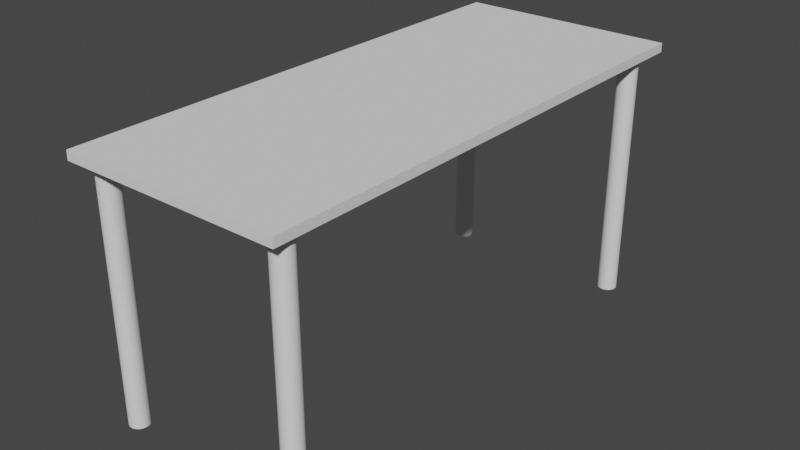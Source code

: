 # Source: TableBrown.blend  (saved by Blender 2.82.7; exported with 4.5.12 LTS)
import bpy
from mathutils import Matrix  # noqa: F401  (used for matrix-valued properties, if any)

bpy.ops.wm.read_factory_settings(use_empty=True)
scene = bpy.context.scene
scene.name = 'Scene'

# ---- collections
col_collection = bpy.data.collections.new('Collection'); scene.collection.children.link(col_collection)

# ---- world
world_world = bpy.data.worlds.new('World'); scene.world = world_world
world_world.use_nodes = True; world_world.node_tree.nodes.clear()
_N = world_world.node_tree.nodes; _L = world_world.node_tree.links
n0 = _N.new('ShaderNodeOutputWorld'); n0.name = 'World Output'; n0.location = (300, 300)
n1 = _N.new('ShaderNodeBackground'); n1.name = 'Background'; n1.location = (10, 300)
n1.inputs[0].default_value = (0.05088, 0.05088, 0.05088, 1.0)
_L.new(n1.outputs[0], n0.inputs[0])
n0.is_active_output = True
world_world.color = (0.05088, 0.05088, 0.05088)
world_world.use_sun_shadow = False
world_world.sun_shadow_jitter_overblur = 0.0

# ---- meshes
me_cube_001 = bpy.data.meshes.new('Cube.001')
me_cube_001.from_pydata([(-1.0, -1.0, -1.0), (-1.0, -1.0, 1.0), (-1.0, 1.0, -1.0), (-1.0, 1.0, 1.0), (1.0, -1.0, -1.0), (1.0, -1.0, 1.0), (1.0, 1.0, -1.0), (1.0, 1.0, 1.0), (-0.9088, -0.8463, 56.54), (-0.9088, -0.8463, 0.5154), (-0.9081, -0.829, 56.54), (-0.9081, -0.829, 0.5154), (-0.9059, -0.8124, 56.54), (-0.9059, -0.8124, 0.5154), (-0.9025, -0.7971, 56.54), (-0.9025, -0.7971, 0.5154), (-0.8978, -0.7836, 56.54), (-0.8978, -0.7836, 0.5154), (-0.8921, -0.7726, 56.54), (-0.8921, -0.7726, 0.5154), (-0.8856, -0.7644, 56.54), (-0.8856, -0.7644, 0.5154), (-0.8785, -0.7594, 56.54), (-0.8785, -0.7594, 0.5154), (-0.8712, -0.7577, 56.54), (-0.8712, -0.7577, 0.5154), (-0.8639, -0.7594, 56.54), (-0.8639, -0.7594, 0.5154), (-0.8568, -0.7644, 56.54), (-0.8568, -0.7644, 0.5154), (-0.8503, -0.7726, 56.54), (-0.8503, -0.7726, 0.5154), (-0.8446, -0.7836, 56.54), (-0.8446, -0.7836, 0.5154), (-0.8399, -0.7971, 56.54), (-0.8399, -0.7971, 0.5154), (-0.8365, -0.8124, 56.54), (-0.8365, -0.8124, 0.5154), (-0.8343, -0.829, 56.54), (-0.8343, -0.829, 0.5154), (-0.8336, -0.8463, 56.54), (-0.8336, -0.8463, 0.5154), (-0.8343, -0.8636, 56.54), (-0.8343, -0.8636, 0.5154), (-0.8365, -0.8802, 56.54), (-0.8365, -0.8802, 0.5154), (-0.8399, -0.8955, 56.54), (-0.8399, -0.8955, 0.5154), (-0.8446, -0.909, 56.54), (-0.8446, -0.909, 0.5154), (-0.8503, -0.92, 56.54), (-0.8503, -0.92, 0.5154), (-0.8568, -0.9282, 56.54), (-0.8568, -0.9282, 0.5154), (-0.8639, -0.9332, 56.54), (-0.8639, -0.9332, 0.5154), (-0.8712, -0.9349, 56.54), (-0.8712, -0.9349, 0.5154), (-0.8785, -0.9332, 56.54), (-0.8785, -0.9332, 0.5154), (-0.8856, -0.9282, 56.54), (-0.8856, -0.9282, 0.5154), (-0.8921, -0.92, 56.54), (-0.8921, -0.92, 0.5154), (-0.8978, -0.909, 56.54), (-0.8978, -0.909, 0.5154), (-0.9025, -0.8955, 56.54), (-0.9025, -0.8955, 0.5154), (-0.9059, -0.8802, 56.54), (-0.9059, -0.8802, 0.5154), (-0.9081, -0.8636, 56.54), (-0.9081, -0.8636, 0.5154), (-0.9088, 0.854, 56.54), (-0.9088, 0.854, 0.5154), (-0.9081, 0.8713, 56.54), (-0.9081, 0.8713, 0.5154), (-0.9059, 0.8879, 56.54), (-0.9059, 0.8879, 0.5154), (-0.9025, 0.9033, 56.54), (-0.9025, 0.9033, 0.5154), (-0.8978, 0.9167, 56.54), (-0.8978, 0.9167, 0.5154), (-0.8921, 0.9277, 56.54), (-0.8921, 0.9277, 0.5154), (-0.8856, 0.9359, 56.54), (-0.8856, 0.9359, 0.5154), (-0.8785, 0.941, 56.54), (-0.8785, 0.941, 0.5154), (-0.8712, 0.9427, 56.54), (-0.8712, 0.9427, 0.5154), (-0.8639, 0.941, 56.54), (-0.8639, 0.941, 0.5154), (-0.8568, 0.9359, 56.54), (-0.8568, 0.9359, 0.5154), (-0.8503, 0.9277, 56.54), (-0.8503, 0.9277, 0.5154), (-0.8446, 0.9167, 56.54), (-0.8446, 0.9167, 0.5154), (-0.8399, 0.9033, 56.54), (-0.8399, 0.9033, 0.5154), (-0.8365, 0.8879, 56.54), (-0.8365, 0.8879, 0.5154), (-0.8343, 0.8713, 56.54), (-0.8343, 0.8713, 0.5154), (-0.8336, 0.854, 56.54), (-0.8336, 0.854, 0.5154), (-0.8343, 0.8367, 56.54), (-0.8343, 0.8367, 0.5154), (-0.8365, 0.8201, 56.54), (-0.8365, 0.8201, 0.5154), (-0.8399, 0.8048, 56.54), (-0.8399, 0.8048, 0.5154), (-0.8446, 0.7914, 56.54), (-0.8446, 0.7914, 0.5154), (-0.8503, 0.7803, 56.54), (-0.8503, 0.7803, 0.5154), (-0.8568, 0.7721, 56.54), (-0.8568, 0.7721, 0.5154), (-0.8639, 0.7671, 56.54), (-0.8639, 0.7671, 0.5154), (-0.8712, 0.7654, 56.54), (-0.8712, 0.7654, 0.5154), (-0.8785, 0.7671, 56.54), (-0.8785, 0.7671, 0.5154), (-0.8856, 0.7721, 56.54), (-0.8856, 0.7721, 0.5154), (-0.8921, 0.7803, 56.54), (-0.8921, 0.7803, 0.5154), (-0.8978, 0.7914, 56.54), (-0.8978, 0.7914, 0.5154), (-0.9025, 0.8048, 56.54), (-0.9025, 0.8048, 0.5154), (-0.9059, 0.8201, 56.54), (-0.9059, 0.8201, 0.5154), (-0.9081, 0.8367, 56.54), (-0.9081, 0.8367, 0.5154), (0.8737, 0.854, 56.54), (0.8737, 0.854, 0.5154), (0.8744, 0.8713, 56.54), (0.8744, 0.8713, 0.5154), (0.8766, 0.8879, 56.54), (0.8766, 0.8879, 0.5154), (0.88, 0.9033, 56.54), (0.88, 0.9033, 0.5154), (0.8847, 0.9167, 56.54), (0.8847, 0.9167, 0.5154), (0.8904, 0.9277, 56.54), (0.8904, 0.9277, 0.5154), (0.8969, 0.9359, 56.54), (0.8969, 0.9359, 0.5154), (0.904, 0.941, 56.54), (0.904, 0.941, 0.5154), (0.9113, 0.9427, 56.54), (0.9113, 0.9427, 0.5154), (0.9186, 0.941, 56.54), (0.9186, 0.941, 0.5154), (0.9257, 0.9359, 56.54), (0.9257, 0.9359, 0.5154), (0.9322, 0.9277, 56.54), (0.9322, 0.9277, 0.5154), (0.9379, 0.9167, 56.54), (0.9379, 0.9167, 0.5154), (0.9425, 0.9033, 56.54), (0.9425, 0.9033, 0.5154), (0.946, 0.8879, 56.54), (0.946, 0.8879, 0.5154), (0.9482, 0.8713, 56.54), (0.9482, 0.8713, 0.5154), (0.9489, 0.854, 56.54), (0.9489, 0.854, 0.5154), (0.9482, 0.8367, 56.54), (0.9482, 0.8367, 0.5154), (0.946, 0.8201, 56.54), (0.946, 0.8201, 0.5154), (0.9425, 0.8048, 56.54), (0.9425, 0.8048, 0.5154), (0.9379, 0.7914, 56.54), (0.9379, 0.7914, 0.5154), (0.9322, 0.7803, 56.54), (0.9322, 0.7803, 0.5154), (0.9257, 0.7721, 56.54), (0.9257, 0.7721, 0.5154), (0.9186, 0.7671, 56.54), (0.9186, 0.7671, 0.5154), (0.9113, 0.7654, 56.54), (0.9113, 0.7654, 0.5154), (0.904, 0.7671, 56.54), (0.904, 0.7671, 0.5154), (0.8969, 0.7721, 56.54), (0.8969, 0.7721, 0.5154), (0.8904, 0.7803, 56.54), (0.8904, 0.7803, 0.5154), (0.8847, 0.7914, 56.54), (0.8847, 0.7914, 0.5154), (0.88, 0.8048, 56.54), (0.88, 0.8048, 0.5154), (0.8766, 0.8201, 56.54), (0.8766, 0.8201, 0.5154), (0.8744, 0.8367, 56.54), (0.8744, 0.8367, 0.5154), (0.8737, -0.8627, 56.54), (0.8737, -0.8627, 0.5154), (0.8744, -0.8454, 56.54), (0.8744, -0.8454, 0.5154), (0.8766, -0.8288, 56.54), (0.8766, -0.8288, 0.5154), (0.88, -0.8135, 56.54), (0.88, -0.8135, 0.5154), (0.8847, -0.8, 56.54), (0.8847, -0.8, 0.5154), (0.8904, -0.789, 56.54), (0.8904, -0.789, 0.5154), (0.8969, -0.7808, 56.54), (0.8969, -0.7808, 0.5154), (0.904, -0.7758, 56.54), (0.904, -0.7758, 0.5154), (0.9113, -0.7741, 56.54), (0.9113, -0.7741, 0.5154), (0.9186, -0.7758, 56.54), (0.9186, -0.7758, 0.5154), (0.9257, -0.7808, 56.54), (0.9257, -0.7808, 0.5154), (0.9322, -0.789, 56.54), (0.9322, -0.789, 0.5154), (0.9379, -0.8, 56.54), (0.9379, -0.8, 0.5154), (0.9425, -0.8135, 56.54), (0.9425, -0.8135, 0.5154), (0.946, -0.8288, 56.54), (0.946, -0.8288, 0.5154), (0.9482, -0.8454, 56.54), (0.9482, -0.8454, 0.5154), (0.9489, -0.8627, 56.54), (0.9489, -0.8627, 0.5154), (0.9482, -0.88, 56.54), (0.9482, -0.88, 0.5154), (0.946, -0.8966, 56.54), (0.946, -0.8966, 0.5154), (0.9425, -0.912, 56.54), (0.9425, -0.912, 0.5154), (0.9379, -0.9254, 56.54), (0.9379, -0.9254, 0.5154), (0.9322, -0.9364, 56.54), (0.9322, -0.9364, 0.5154), (0.9257, -0.9446, 56.54), (0.9257, -0.9446, 0.5154), (0.9186, -0.9496, 56.54), (0.9186, -0.9496, 0.5154), (0.9113, -0.9513, 56.54), (0.9113, -0.9513, 0.5154), (0.904, -0.9496, 56.54), (0.904, -0.9496, 0.5154), (0.8969, -0.9446, 56.54), (0.8969, -0.9446, 0.5154), (0.8904, -0.9364, 56.54), (0.8904, -0.9364, 0.5154), (0.8847, -0.9254, 56.54), (0.8847, -0.9254, 0.5154), (0.88, -0.912, 56.54), (0.88, -0.912, 0.5154), (0.8766, -0.8966, 56.54), (0.8766, -0.8966, 0.5154), (0.8744, -0.88, 56.54), (0.8744, -0.88, 0.5154)], [], [(0, 1, 3, 2), (2, 3, 7, 6), (6, 7, 5, 4), (4, 5, 1, 0), (2, 6, 4, 0), (7, 3, 1, 5), (8, 9, 11, 10), (10, 11, 13, 12), (12, 13, 15, 14), (14, 15, 17, 16), (16, 17, 19, 18), (18, 19, 21, 20), (20, 21, 23, 22), (22, 23, 25, 24), (24, 25, 27, 26), (26, 27, 29, 28), (28, 29, 31, 30), (30, 31, 33, 32), (32, 33, 35, 34), (34, 35, 37, 36), (36, 37, 39, 38), (38, 39, 41, 40), (40, 41, 43, 42), (42, 43, 45, 44), (44, 45, 47, 46), (46, 47, 49, 48), (48, 49, 51, 50), (50, 51, 53, 52), (52, 53, 55, 54), (54, 55, 57, 56), (56, 57, 59, 58), (58, 59, 61, 60), (60, 61, 63, 62), (62, 63, 65, 64), (64, 65, 67, 66), (66, 67, 69, 68), (11, 9, 71, 69, 67, 65, 63, 61, 59, 57, 55, 53, 51, 49, 47, 45, 43, 41, 39, 37, 35, 33, 31, 29, 27, 25, 23, 21, 19, 17, 15, 13), (68, 69, 71, 70), (70, 71, 9, 8), (8, 10, 12, 14, 16, 18, 20, 22, 24, 26, 28, 30, 32, 34, 36, 38, 40, 42, 44, 46, 48, 50, 52, 54, 56, 58, 60, 62, 64, 66, 68, 70), (72, 73, 75, 74), (74, 75, 77, 76), (76, 77, 79, 78), (78, 79, 81, 80), (80, 81, 83, 82), (82, 83, 85, 84), (84, 85, 87, 86), (86, 87, 89, 88), (88, 89, 91, 90), (90, 91, 93, 92), (92, 93, 95, 94), (94, 95, 97, 96), (96, 97, 99, 98), (98, 99, 101, 100), (100, 101, 103, 102), (102, 103, 105, 104), (104, 105, 107, 106), (106, 107, 109, 108), (108, 109, 111, 110), (110, 111, 113, 112), (112, 113, 115, 114), (114, 115, 117, 116), (116, 117, 119, 118), (118, 119, 121, 120), (120, 121, 123, 122), (122, 123, 125, 124), (124, 125, 127, 126), (126, 127, 129, 128), (128, 129, 131, 130), (130, 131, 133, 132), (75, 73, 135, 133, 131, 129, 127, 125, 123, 121, 119, 117, 115, 113, 111, 109, 107, 105, 103, 101, 99, 97, 95, 93, 91, 89, 87, 85, 83, 81, 79, 77), (132, 133, 135, 134), (134, 135, 73, 72), (72, 74, 76, 78, 80, 82, 84, 86, 88, 90, 92, 94, 96, 98, 100, 102, 104, 106, 108, 110, 112, 114, 116, 118, 120, 122, 124, 126, 128, 130, 132, 134), (136, 137, 139, 138), (138, 139, 141, 140), (140, 141, 143, 142), (142, 143, 145, 144), (144, 145, 147, 146), (146, 147, 149, 148), (148, 149, 151, 150), (150, 151, 153, 152), (152, 153, 155, 154), (154, 155, 157, 156), (156, 157, 159, 158), (158, 159, 161, 160), (160, 161, 163, 162), (162, 163, 165, 164), (164, 165, 167, 166), (166, 167, 169, 168), (168, 169, 171, 170), (170, 171, 173, 172), (172, 173, 175, 174), (174, 175, 177, 176), (176, 177, 179, 178), (178, 179, 181, 180), (180, 181, 183, 182), (182, 183, 185, 184), (184, 185, 187, 186), (186, 187, 189, 188), (188, 189, 191, 190), (190, 191, 193, 192), (192, 193, 195, 194), (194, 195, 197, 196), (139, 137, 199, 197, 195, 193, 191, 189, 187, 185, 183, 181, 179, 177, 175, 173, 171, 169, 167, 165, 163, 161, 159, 157, 155, 153, 151, 149, 147, 145, 143, 141), (196, 197, 199, 198), (198, 199, 137, 136), (136, 138, 140, 142, 144, 146, 148, 150, 152, 154, 156, 158, 160, 162, 164, 166, 168, 170, 172, 174, 176, 178, 180, 182, 184, 186, 188, 190, 192, 194, 196, 198), (200, 201, 203, 202), (202, 203, 205, 204), (204, 205, 207, 206), (206, 207, 209, 208), (208, 209, 211, 210), (210, 211, 213, 212), (212, 213, 215, 214), (214, 215, 217, 216), (216, 217, 219, 218), (218, 219, 221, 220), (220, 221, 223, 222), (222, 223, 225, 224), (224, 225, 227, 226), (226, 227, 229, 228), (228, 229, 231, 230), (230, 231, 233, 232), (232, 233, 235, 234), (234, 235, 237, 236), (236, 237, 239, 238), (238, 239, 241, 240), (240, 241, 243, 242), (242, 243, 245, 244), (244, 245, 247, 246), (246, 247, 249, 248), (248, 249, 251, 250), (250, 251, 253, 252), (252, 253, 255, 254), (254, 255, 257, 256), (256, 257, 259, 258), (258, 259, 261, 260), (203, 201, 263, 261, 259, 257, 255, 253, 251, 249, 247, 245, 243, 241, 239, 237, 235, 233, 231, 229, 227, 225, 223, 221, 219, 217, 215, 213, 211, 209, 207, 205), (260, 261, 263, 262), (262, 263, 201, 200), (200, 202, 204, 206, 208, 210, 212, 214, 216, 218, 220, 222, 224, 226, 228, 230, 232, 234, 236, 238, 240, 242, 244, 246, 248, 250, 252, 254, 256, 258, 260, 262)])
_uv = me_cube_001.uv_layers.new(name='UVMap')
_uv.uv.foreach_set('vector', [0.375, 0.0, 0.625, 0.0, 0.625, 0.25, 0.375, 0.25, 0.375, 0.25, 0.625, 0.25, 0.625, 0.5, 0.375, 0.5, 0.375, 0.5, 0.625, 0.5, 0.625, 0.75, 0.375, 0.75, 0.375, 0.75, 0.625, 0.75, 0.625, 1.0, 0.375, 1.0, 0.125, 0.5, 0.375, 0.5, 0.375, 0.75, 0.125, 0.75, 0.625, 0.5, 0.875, 0.5, 0.875, 0.75, 0.625, 0.75, 1.0, 0.5, 1.0, 1.0, 0.9688, 1.0, 0.9688, 0.5, 0.9688, 0.5, 0.9688, 1.0, 0.9375, 1.0, 0.9375, 0.5, 0.9375, 0.5, 0.9375, 1.0, 0.9062, 1.0, 0.9062, 0.5, 0.9062, 0.5, 0.9062, 1.0, 0.875, 1.0, 0.875, 0.5, 0.875, 0.5, 0.875, 1.0, 0.8438, 1.0, 0.8438, 0.5, 0.8438, 0.5, 0.8438, 1.0, 0.8125, 1.0, 0.8125, 0.5, 0.8125, 0.5, 0.8125, 1.0, 0.7812, 1.0, 0.7812, 0.5, 0.7812, 0.5, 0.7812, 1.0, 0.75, 1.0, 0.75, 0.5, 0.75, 0.5, 0.75, 1.0, 0.7188, 1.0, 0.7188, 0.5, 0.7188, 0.5, 0.7188, 1.0, 0.6875, 1.0, 0.6875, 0.5, 0.6875, 0.5, 0.6875, 1.0, 0.6562, 1.0, 0.6562, 0.5, 0.6562, 0.5, 0.6562, 1.0, 0.625, 1.0, 0.625, 0.5, 0.625, 0.5, 0.625, 1.0, 0.5938, 1.0, 0.5938, 0.5, 0.5938, 0.5, 0.5938, 1.0, 0.5625, 1.0, 0.5625, 0.5, 0.5625, 0.5, 0.5625, 1.0, 0.5312, 1.0, 0.5312, 0.5, 0.5312, 0.5, 0.5312, 1.0, 0.5, 1.0, 0.5, 0.5, 0.5, 0.5, 0.5, 1.0, 0.4688, 1.0, 0.4688, 0.5, 0.4688, 0.5, 0.4688, 1.0, 0.4375, 1.0, 0.4375, 0.5, 0.4375, 0.5, 0.4375, 1.0, 0.4062, 1.0, 0.4062, 0.5, 0.4062, 0.5, 0.4062, 1.0, 0.375, 1.0, 0.375, 0.5, 0.375, 0.5, 0.375, 1.0, 0.3438, 1.0, 0.3438, 0.5, 0.3438, 0.5, 0.3438, 1.0, 0.3125, 1.0, 0.3125, 0.5, 0.3125, 0.5, 0.3125, 1.0, 0.2812, 1.0, 0.2812, 0.5, 0.2812, 0.5, 0.2812, 1.0, 0.25, 1.0, 0.25, 0.5, 0.25, 0.5, 0.25, 1.0, 0.2188, 1.0, 0.2188, 0.5, 0.2188, 0.5, 0.2188, 1.0, 0.1875, 1.0, 0.1875, 0.5, 0.1875, 0.5, 0.1875, 1.0, 0.1562, 1.0, 0.1562, 0.5, 0.1562, 0.5, 0.1562, 1.0, 0.125, 1.0, 0.125, 0.5, 0.125, 0.5, 0.125, 1.0, 0.09375, 1.0, 0.09375, 0.5, 0.09375, 0.5, 0.09375, 1.0, 0.0625, 1.0, 0.0625, 0.5, 0.2968, 0.4854, 0.25, 0.49, 0.2032, 0.4854, 0.1582, 0.4717, 0.1167, 0.4496, 0.08029, 0.4197, 0.05045, 0.3833, 0.02827, 0.3418, 0.01461, 0.2968, 0.01, 0.25, 0.01461, 0.2032, 0.02827, 0.1582, 0.05045, 0.1167, 0.08029, 0.08029, 0.1167, 0.05045, 0.1582, 0.02827, 0.2032, 0.01461, 0.25, 0.01, 0.2968, 0.01461, 0.3418, 0.02827, 0.3833, 0.05045, 0.4197, 0.08029, 0.4496, 0.1167, 0.4717, 0.1582, 0.4854, 0.2032, 0.49, 0.25, 0.4854, 0.2968, 0.4717, 0.3418, 0.4496, 0.3833, 0.4197, 0.4197, 0.3833, 0.4496, 0.3418, 0.4717, 0.0625, 0.5, 0.0625, 1.0, 0.03125, 1.0, 0.03125, 0.5, 0.03125, 0.5, 0.03125, 1.0, 0.0, 1.0, 0.0, 0.5, 0.75, 0.49, 0.7968, 0.4854, 0.8418, 0.4717, 0.8833, 0.4496, 0.9197, 0.4197, 0.9496, 0.3833, 0.9717, 0.3418, 0.9854, 0.2968, 0.99, 0.25, 0.9854, 0.2032, 0.9717, 0.1582, 0.9496, 0.1167, 0.9197, 0.08029, 0.8833, 0.05045, 0.8418, 0.02827, 0.7968, 0.01461, 0.75, 0.01, 0.7032, 0.01461, 0.6582, 0.02827, 0.6167, 0.05045, 0.5803, 0.08029, 0.5504, 0.1167, 0.5283, 0.1582, 0.5146, 0.2032, 0.51, 0.25, 0.5146, 0.2968, 0.5283, 0.3418, 0.5504, 0.3833, 0.5803, 0.4197, 0.6167, 0.4496, 0.6582, 0.4717, 0.7032, 0.4854, 1.0, 0.5, 1.0, 1.0, 0.9688, 1.0, 0.9688, 0.5, 0.9688, 0.5, 0.9688, 1.0, 0.9375, 1.0, 0.9375, 0.5, 0.9375, 0.5, 0.9375, 1.0, 0.9062, 1.0, 0.9062, 0.5, 0.9062, 0.5, 0.9062, 1.0, 0.875, 1.0, 0.875, 0.5, 0.875, 0.5, 0.875, 1.0, 0.8438, 1.0, 0.8438, 0.5, 0.8438, 0.5, 0.8438, 1.0, 0.8125, 1.0, 0.8125, 0.5, 0.8125, 0.5, 0.8125, 1.0, 0.7812, 1.0, 0.7812, 0.5, 0.7812, 0.5, 0.7812, 1.0, 0.75, 1.0, 0.75, 0.5, 0.75, 0.5, 0.75, 1.0, 0.7188, 1.0, 0.7188, 0.5, 0.7188, 0.5, 0.7188, 1.0, 0.6875, 1.0, 0.6875, 0.5, 0.6875, 0.5, 0.6875, 1.0, 0.6562, 1.0, 0.6562, 0.5, 0.6562, 0.5, 0.6562, 1.0, 0.625, 1.0, 0.625, 0.5, 0.625, 0.5, 0.625, 1.0, 0.5938, 1.0, 0.5938, 0.5, 0.5938, 0.5, 0.5938, 1.0, 0.5625, 1.0, 0.5625, 0.5, 0.5625, 0.5, 0.5625, 1.0, 0.5312, 1.0, 0.5312, 0.5, 0.5312, 0.5, 0.5312, 1.0, 0.5, 1.0, 0.5, 0.5, 0.5, 0.5, 0.5, 1.0, 0.4688, 1.0, 0.4688, 0.5, 0.4688, 0.5, 0.4688, 1.0, 0.4375, 1.0, 0.4375, 0.5, 0.4375, 0.5, 0.4375, 1.0, 0.4062, 1.0, 0.4062, 0.5, 0.4062, 0.5, 0.4062, 1.0, 0.375, 1.0, 0.375, 0.5, 0.375, 0.5, 0.375, 1.0, 0.3438, 1.0, 0.3438, 0.5, 0.3438, 0.5, 0.3438, 1.0, 0.3125, 1.0, 0.3125, 0.5, 0.3125, 0.5, 0.3125, 1.0, 0.2812, 1.0, 0.2812, 0.5, 0.2812, 0.5, 0.2812, 1.0, 0.25, 1.0, 0.25, 0.5, 0.25, 0.5, 0.25, 1.0, 0.2188, 1.0, 0.2188, 0.5, 0.2188, 0.5, 0.2188, 1.0, 0.1875, 1.0, 0.1875, 0.5, 0.1875, 0.5, 0.1875, 1.0, 0.1562, 1.0, 0.1562, 0.5, 0.1562, 0.5, 0.1562, 1.0, 0.125, 1.0, 0.125, 0.5, 0.125, 0.5, 0.125, 1.0, 0.09375, 1.0, 0.09375, 0.5, 0.09375, 0.5, 0.09375, 1.0, 0.0625, 1.0, 0.0625, 0.5, 0.2968, 0.4854, 0.25, 0.49, 0.2032, 0.4854, 0.1582, 0.4717, 0.1167, 0.4496, 0.08029, 0.4197, 0.05045, 0.3833, 0.02827, 0.3418, 0.01461, 0.2968, 0.01, 0.25, 0.01461, 0.2032, 0.02827, 0.1582, 0.05045, 0.1167, 0.08029, 0.08029, 0.1167, 0.05045, 0.1582, 0.02827, 0.2032, 0.01461, 0.25, 0.01, 0.2968, 0.01461, 0.3418, 0.02827, 0.3833, 0.05045, 0.4197, 0.08029, 0.4496, 0.1167, 0.4717, 0.1582, 0.4854, 0.2032, 0.49, 0.25, 0.4854, 0.2968, 0.4717, 0.3418, 0.4496, 0.3833, 0.4197, 0.4197, 0.3833, 0.4496, 0.3418, 0.4717, 0.0625, 0.5, 0.0625, 1.0, 0.03125, 1.0, 0.03125, 0.5, 0.03125, 0.5, 0.03125, 1.0, 0.0, 1.0, 0.0, 0.5, 0.75, 0.49, 0.7968, 0.4854, 0.8418, 0.4717, 0.8833, 0.4496, 0.9197, 0.4197, 0.9496, 0.3833, 0.9717, 0.3418, 0.9854, 0.2968, 0.99, 0.25, 0.9854, 0.2032, 0.9717, 0.1582, 0.9496, 0.1167, 0.9197, 0.08029, 0.8833, 0.05045, 0.8418, 0.02827, 0.7968, 0.01461, 0.75, 0.01, 0.7032, 0.01461, 0.6582, 0.02827, 0.6167, 0.05045, 0.5803, 0.08029, 0.5504, 0.1167, 0.5283, 0.1582, 0.5146, 0.2032, 0.51, 0.25, 0.5146, 0.2968, 0.5283, 0.3418, 0.5504, 0.3833, 0.5803, 0.4197, 0.6167, 0.4496, 0.6582, 0.4717, 0.7032, 0.4854, 1.0, 0.5, 1.0, 1.0, 0.9688, 1.0, 0.9688, 0.5, 0.9688, 0.5, 0.9688, 1.0, 0.9375, 1.0, 0.9375, 0.5, 0.9375, 0.5, 0.9375, 1.0, 0.9062, 1.0, 0.9062, 0.5, 0.9062, 0.5, 0.9062, 1.0, 0.875, 1.0, 0.875, 0.5, 0.875, 0.5, 0.875, 1.0, 0.8438, 1.0, 0.8438, 0.5, 0.8438, 0.5, 0.8438, 1.0, 0.8125, 1.0, 0.8125, 0.5, 0.8125, 0.5, 0.8125, 1.0, 0.7812, 1.0, 0.7812, 0.5, 0.7812, 0.5, 0.7812, 1.0, 0.75, 1.0, 0.75, 0.5, 0.75, 0.5, 0.75, 1.0, 0.7188, 1.0, 0.7188, 0.5, 0.7188, 0.5, 0.7188, 1.0, 0.6875, 1.0, 0.6875, 0.5, 0.6875, 0.5, 0.6875, 1.0, 0.6562, 1.0, 0.6562, 0.5, 0.6562, 0.5, 0.6562, 1.0, 0.625, 1.0, 0.625, 0.5, 0.625, 0.5, 0.625, 1.0, 0.5938, 1.0, 0.5938, 0.5, 0.5938, 0.5, 0.5938, 1.0, 0.5625, 1.0, 0.5625, 0.5, 0.5625, 0.5, 0.5625, 1.0, 0.5312, 1.0, 0.5312, 0.5, 0.5312, 0.5, 0.5312, 1.0, 0.5, 1.0, 0.5, 0.5, 0.5, 0.5, 0.5, 1.0, 0.4688, 1.0, 0.4688, 0.5, 0.4688, 0.5, 0.4688, 1.0, 0.4375, 1.0, 0.4375, 0.5, 0.4375, 0.5, 0.4375, 1.0, 0.4062, 1.0, 0.4062, 0.5, 0.4062, 0.5, 0.4062, 1.0, 0.375, 1.0, 0.375, 0.5, 0.375, 0.5, 0.375, 1.0, 0.3438, 1.0, 0.3438, 0.5, 0.3438, 0.5, 0.3438, 1.0, 0.3125, 1.0, 0.3125, 0.5, 0.3125, 0.5, 0.3125, 1.0, 0.2812, 1.0, 0.2812, 0.5, 0.2812, 0.5, 0.2812, 1.0, 0.25, 1.0, 0.25, 0.5, 0.25, 0.5, 0.25, 1.0, 0.2188, 1.0, 0.2188, 0.5, 0.2188, 0.5, 0.2188, 1.0, 0.1875, 1.0, 0.1875, 0.5, 0.1875, 0.5, 0.1875, 1.0, 0.1562, 1.0, 0.1562, 0.5, 0.1562, 0.5, 0.1562, 1.0, 0.125, 1.0, 0.125, 0.5, 0.125, 0.5, 0.125, 1.0, 0.09375, 1.0, 0.09375, 0.5, 0.09375, 0.5, 0.09375, 1.0, 0.0625, 1.0, 0.0625, 0.5, 0.2968, 0.4854, 0.25, 0.49, 0.2032, 0.4854, 0.1582, 0.4717, 0.1167, 0.4496, 0.08029, 0.4197, 0.05045, 0.3833, 0.02827, 0.3418, 0.01461, 0.2968, 0.01, 0.25, 0.01461, 0.2032, 0.02827, 0.1582, 0.05045, 0.1167, 0.08029, 0.08029, 0.1167, 0.05045, 0.1582, 0.02827, 0.2032, 0.01461, 0.25, 0.01, 0.2968, 0.01461, 0.3418, 0.02827, 0.3833, 0.05045, 0.4197, 0.08029, 0.4496, 0.1167, 0.4717, 0.1582, 0.4854, 0.2032, 0.49, 0.25, 0.4854, 0.2968, 0.4717, 0.3418, 0.4496, 0.3833, 0.4197, 0.4197, 0.3833, 0.4496, 0.3418, 0.4717, 0.0625, 0.5, 0.0625, 1.0, 0.03125, 1.0, 0.03125, 0.5, 0.03125, 0.5, 0.03125, 1.0, 0.0, 1.0, 0.0, 0.5, 0.75, 0.49, 0.7968, 0.4854, 0.8418, 0.4717, 0.8833, 0.4496, 0.9197, 0.4197, 0.9496, 0.3833, 0.9717, 0.3418, 0.9854, 0.2968, 0.99, 0.25, 0.9854, 0.2032, 0.9717, 0.1582, 0.9496, 0.1167, 0.9197, 0.08029, 0.8833, 0.05045, 0.8418, 0.02827, 0.7968, 0.01461, 0.75, 0.01, 0.7032, 0.01461, 0.6582, 0.02827, 0.6167, 0.05045, 0.5803, 0.08029, 0.5504, 0.1167, 0.5283, 0.1582, 0.5146, 0.2032, 0.51, 0.25, 0.5146, 0.2968, 0.5283, 0.3418, 0.5504, 0.3833, 0.5803, 0.4197, 0.6167, 0.4496, 0.6582, 0.4717, 0.7032, 0.4854, 1.0, 0.5, 1.0, 1.0, 0.9688, 1.0, 0.9688, 0.5, 0.9688, 0.5, 0.9688, 1.0, 0.9375, 1.0, 0.9375, 0.5, 0.9375, 0.5, 0.9375, 1.0, 0.9062, 1.0, 0.9062, 0.5, 0.9062, 0.5, 0.9062, 1.0, 0.875, 1.0, 0.875, 0.5, 0.875, 0.5, 0.875, 1.0, 0.8438, 1.0, 0.8438, 0.5, 0.8438, 0.5, 0.8438, 1.0, 0.8125, 1.0, 0.8125, 0.5, 0.8125, 0.5, 0.8125, 1.0, 0.7812, 1.0, 0.7812, 0.5, 0.7812, 0.5, 0.7812, 1.0, 0.75, 1.0, 0.75, 0.5, 0.75, 0.5, 0.75, 1.0, 0.7188, 1.0, 0.7188, 0.5, 0.7188, 0.5, 0.7188, 1.0, 0.6875, 1.0, 0.6875, 0.5, 0.6875, 0.5, 0.6875, 1.0, 0.6562, 1.0, 0.6562, 0.5, 0.6562, 0.5, 0.6562, 1.0, 0.625, 1.0, 0.625, 0.5, 0.625, 0.5, 0.625, 1.0, 0.5938, 1.0, 0.5938, 0.5, 0.5938, 0.5, 0.5938, 1.0, 0.5625, 1.0, 0.5625, 0.5, 0.5625, 0.5, 0.5625, 1.0, 0.5312, 1.0, 0.5312, 0.5, 0.5312, 0.5, 0.5312, 1.0, 0.5, 1.0, 0.5, 0.5, 0.5, 0.5, 0.5, 1.0, 0.4688, 1.0, 0.4688, 0.5, 0.4688, 0.5, 0.4688, 1.0, 0.4375, 1.0, 0.4375, 0.5, 0.4375, 0.5, 0.4375, 1.0, 0.4062, 1.0, 0.4062, 0.5, 0.4062, 0.5, 0.4062, 1.0, 0.375, 1.0, 0.375, 0.5, 0.375, 0.5, 0.375, 1.0, 0.3438, 1.0, 0.3438, 0.5, 0.3438, 0.5, 0.3438, 1.0, 0.3125, 1.0, 0.3125, 0.5, 0.3125, 0.5, 0.3125, 1.0, 0.2812, 1.0, 0.2812, 0.5, 0.2812, 0.5, 0.2812, 1.0, 0.25, 1.0, 0.25, 0.5, 0.25, 0.5, 0.25, 1.0, 0.2188, 1.0, 0.2188, 0.5, 0.2188, 0.5, 0.2188, 1.0, 0.1875, 1.0, 0.1875, 0.5, 0.1875, 0.5, 0.1875, 1.0, 0.1562, 1.0, 0.1562, 0.5, 0.1562, 0.5, 0.1562, 1.0, 0.125, 1.0, 0.125, 0.5, 0.125, 0.5, 0.125, 1.0, 0.09375, 1.0, 0.09375, 0.5, 0.09375, 0.5, 0.09375, 1.0, 0.0625, 1.0, 0.0625, 0.5, 0.2968, 0.4854, 0.25, 0.49, 0.2032, 0.4854, 0.1582, 0.4717, 0.1167, 0.4496, 0.08029, 0.4197, 0.05045, 0.3833, 0.02827, 0.3418, 0.01461, 0.2968, 0.01, 0.25, 0.01461, 0.2032, 0.02827, 0.1582, 0.05045, 0.1167, 0.08029, 0.08029, 0.1167, 0.05045, 0.1582, 0.02827, 0.2032, 0.01461, 0.25, 0.01, 0.2968, 0.01461, 0.3418, 0.02827, 0.3833, 0.05045, 0.4197, 0.08029, 0.4496, 0.1167, 0.4717, 0.1582, 0.4854, 0.2032, 0.49, 0.25, 0.4854, 0.2968, 0.4717, 0.3418, 0.4496, 0.3833, 0.4197, 0.4197, 0.3833, 0.4496, 0.3418, 0.4717, 0.0625, 0.5, 0.0625, 1.0, 0.03125, 1.0, 0.03125, 0.5, 0.03125, 0.5, 0.03125, 1.0, 0.0, 1.0, 0.0, 0.5, 0.75, 0.49, 0.7968, 0.4854, 0.8418, 0.4717, 0.8833, 0.4496, 0.9197, 0.4197, 0.9496, 0.3833, 0.9717, 0.3418, 0.9854, 0.2968, 0.99, 0.25, 0.9854, 0.2032, 0.9717, 0.1582, 0.9496, 0.1167, 0.9197, 0.08029, 0.8833, 0.05045, 0.8418, 0.02827, 0.7968, 0.01461, 0.75, 0.01, 0.7032, 0.01461, 0.6582, 0.02827, 0.6167, 0.05045, 0.5803, 0.08029, 0.5504, 0.1167, 0.5283, 0.1582, 0.5146, 0.2032, 0.51, 0.25, 0.5146, 0.2968, 0.5283, 0.3418, 0.5504, 0.3833, 0.5803, 0.4197, 0.6167, 0.4496, 0.6582, 0.4717, 0.7032, 0.4854])
_ca = me_cube_001.color_attributes.new('Col', 'BYTE_COLOR', 'CORNER')
_ca.data.foreach_set('color', [0.08438, 0.02416, 0.005605, 1.0, 0.08438, 0.02416, 0.005605, 1.0, 0.08438, 0.02416, 0.005605, 1.0, 0.08438, 0.02416, 0.005605, 1.0, 0.08438, 0.02416, 0.005605, 1.0, 0.08438, 0.02416, 0.005605, 1.0, 0.08438, 0.02416, 0.005605, 1.0, 0.08438, 0.02416, 0.005605, 1.0, 0.08438, 0.02416, 0.005605, 1.0, 0.08438, 0.02416, 0.005605, 1.0, 0.08438, 0.02416, 0.005605, 1.0, 0.08438, 0.02416, 0.005605, 1.0, 0.08438, 0.02416, 0.005605, 1.0, 0.08438, 0.02416, 0.005605, 1.0, 0.08438, 0.02416, 0.005605, 1.0, 0.08438, 0.02416, 0.005605, 1.0, 0.08438, 0.02416, 0.005605, 1.0, 0.08438, 0.02416, 0.005605, 1.0, 0.08438, 0.02416, 0.005605, 1.0, 0.08438, 0.02416, 0.005605, 1.0, 0.08438, 0.02416, 0.005605, 1.0, 0.08438, 0.02416, 0.005605, 1.0, 0.08438, 0.02416, 0.005605, 1.0, 0.08438, 0.02416, 0.005605, 1.0, 0.4793, 0.2195, 0.016, 1.0, 0.4793, 0.2195, 0.016, 1.0, 0.4793, 0.2195, 0.016, 1.0, 0.4793, 0.2195, 0.016, 1.0, 0.4793, 0.2195, 0.016, 1.0, 0.4793, 0.2195, 0.016, 1.0, 0.4793, 0.2195, 0.016, 1.0, 0.4793, 0.2195, 0.016, 1.0, 0.4793, 0.2195, 0.016, 1.0, 0.4793, 0.2195, 0.016, 1.0, 0.4793, 0.2195, 0.016, 1.0, 0.4793, 0.2195, 0.016, 1.0, 0.4793, 0.2195, 0.016, 1.0, 0.4793, 0.2195, 0.016, 1.0, 0.4793, 0.2195, 0.016, 1.0, 0.4793, 0.2195, 0.016, 1.0, 0.4793, 0.2195, 0.016, 1.0, 0.4793, 0.2195, 0.016, 1.0, 0.4793, 0.2195, 0.016, 1.0, 0.4793, 0.2195, 0.016, 1.0, 0.4793, 0.2195, 0.016, 1.0, 0.4793, 0.2195, 0.016, 1.0, 0.4793, 0.2195, 0.016, 1.0, 0.4793, 0.2195, 0.016, 1.0, 0.4793, 0.2195, 0.016, 1.0, 0.4793, 0.2195, 0.016, 1.0, 0.4793, 0.2195, 0.016, 1.0, 0.4793, 0.2195, 0.016, 1.0, 0.4793, 0.2195, 0.016, 1.0, 0.4793, 0.2195, 0.016, 1.0, 0.4793, 0.2195, 0.016, 1.0, 0.4793, 0.2195, 0.016, 1.0, 0.4793, 0.2195, 0.016, 1.0, 0.4793, 0.2195, 0.016, 1.0, 0.4793, 0.2195, 0.016, 1.0, 0.4793, 0.2195, 0.016, 1.0, 0.4793, 0.2195, 0.016, 1.0, 0.4793, 0.2195, 0.016, 1.0, 0.4793, 0.2195, 0.016, 1.0, 0.4793, 0.2195, 0.016, 1.0, 0.4793, 0.2195, 0.016, 1.0, 0.4793, 0.2195, 0.016, 1.0, 0.4793, 0.2195, 0.016, 1.0, 0.4793, 0.2195, 0.016, 1.0, 0.4793, 0.2195, 0.016, 1.0, 0.4793, 0.2195, 0.016, 1.0, 0.4793, 0.2195, 0.016, 1.0, 0.4793, 0.2195, 0.016, 1.0, 0.4793, 0.2195, 0.016, 1.0, 0.4793, 0.2195, 0.016, 1.0, 0.4793, 0.2195, 0.016, 1.0, 0.4793, 0.2195, 0.016, 1.0, 0.4793, 0.2195, 0.016, 1.0, 0.4793, 0.2195, 0.016, 1.0, 0.4793, 0.2195, 0.016, 1.0, 0.4793, 0.2195, 0.016, 1.0, 0.4793, 0.2195, 0.016, 1.0, 0.4793, 0.2195, 0.016, 1.0, 0.4793, 0.2195, 0.016, 1.0, 0.4793, 0.2195, 0.016, 1.0, 0.4793, 0.2195, 0.016, 1.0, 0.4793, 0.2195, 0.016, 1.0, 0.4793, 0.2195, 0.016, 1.0, 0.4793, 0.2195, 0.016, 1.0, 0.4793, 0.2195, 0.016, 1.0, 0.4793, 0.2195, 0.016, 1.0, 0.4793, 0.2195, 0.016, 1.0, 0.4793, 0.2195, 0.016, 1.0, 0.4793, 0.2195, 0.016, 1.0, 0.4793, 0.2195, 0.016, 1.0, 0.4793, 0.2195, 0.016, 1.0, 0.4793, 0.2195, 0.016, 1.0, 0.4793, 0.2195, 0.016, 1.0, 0.4793, 0.2195, 0.016, 1.0, 0.4793, 0.2195, 0.016, 1.0, 0.4793, 0.2195, 0.016, 1.0, 0.4793, 0.2195, 0.016, 1.0, 0.4793, 0.2195, 0.016, 1.0, 0.4793, 0.2195, 0.016, 1.0, 0.4793, 0.2195, 0.016, 1.0, 0.4793, 0.2195, 0.016, 1.0, 0.4793, 0.2195, 0.016, 1.0, 0.4793, 0.2195, 0.016, 1.0, 0.4793, 0.2195, 0.016, 1.0, 0.4793, 0.2195, 0.016, 1.0, 0.4793, 0.2195, 0.016, 1.0, 0.4793, 0.2195, 0.016, 1.0, 0.4793, 0.2195, 0.016, 1.0, 0.4793, 0.2195, 0.016, 1.0, 0.4793, 0.2195, 0.016, 1.0, 0.4793, 0.2195, 0.016, 1.0, 0.4793, 0.2195, 0.016, 1.0, 0.4793, 0.2195, 0.016, 1.0, 0.4793, 0.2195, 0.016, 1.0, 0.4793, 0.2195, 0.016, 1.0, 0.4793, 0.2195, 0.016, 1.0, 0.4793, 0.2195, 0.016, 1.0, 0.4793, 0.2195, 0.016, 1.0, 0.4793, 0.2195, 0.016, 1.0, 0.4793, 0.2195, 0.016, 1.0, 0.4793, 0.2195, 0.016, 1.0, 0.4793, 0.2195, 0.016, 1.0, 0.4793, 0.2195, 0.016, 1.0, 0.4793, 0.2195, 0.016, 1.0, 0.4793, 0.2195, 0.016, 1.0, 0.4793, 0.2195, 0.016, 1.0, 0.4793, 0.2195, 0.016, 1.0, 0.4793, 0.2195, 0.016, 1.0, 0.4793, 0.2195, 0.016, 1.0, 0.4793, 0.2195, 0.016, 1.0, 0.4793, 0.2195, 0.016, 1.0, 0.4793, 0.2195, 0.016, 1.0, 0.4793, 0.2195, 0.016, 1.0, 0.4793, 0.2195, 0.016, 1.0, 0.4793, 0.2195, 0.016, 1.0, 0.4793, 0.2195, 0.016, 1.0, 0.4793, 0.2195, 0.016, 1.0, 0.4793, 0.2195, 0.016, 1.0, 0.4793, 0.2195, 0.016, 1.0, 0.4793, 0.2195, 0.016, 1.0, 0.4793, 0.2195, 0.016, 1.0, 0.4793, 0.2195, 0.016, 1.0, 0.4793, 0.2195, 0.016, 1.0, 0.4793, 0.2195, 0.016, 1.0, 0.4793, 0.2195, 0.016, 1.0, 0.4793, 0.2195, 0.016, 1.0, 0.4793, 0.2195, 0.016, 1.0, 0.4793, 0.2195, 0.016, 1.0, 0.4793, 0.2195, 0.016, 1.0, 0.4793, 0.2195, 0.016, 1.0, 0.4793, 0.2195, 0.016, 1.0, 0.4793, 0.2195, 0.016, 1.0, 0.4793, 0.2195, 0.016, 1.0, 0.4793, 0.2195, 0.016, 1.0, 0.4793, 0.2195, 0.016, 1.0, 0.4793, 0.2195, 0.016, 1.0, 0.4793, 0.2195, 0.016, 1.0, 0.4793, 0.2195, 0.016, 1.0, 0.4793, 0.2195, 0.016, 1.0, 0.4793, 0.2195, 0.016, 1.0, 0.4793, 0.2195, 0.016, 1.0, 0.4793, 0.2195, 0.016, 1.0, 0.4793, 0.2195, 0.016, 1.0, 0.4793, 0.2195, 0.016, 1.0, 0.4793, 0.2195, 0.016, 1.0, 0.4793, 0.2195, 0.016, 1.0, 0.4793, 0.2195, 0.016, 1.0, 0.4793, 0.2195, 0.016, 1.0, 0.4793, 0.2195, 0.016, 1.0, 0.4793, 0.2195, 0.016, 1.0, 0.4793, 0.2195, 0.016, 1.0, 0.4793, 0.2195, 0.016, 1.0, 0.4793, 0.2195, 0.016, 1.0, 0.4793, 0.2195, 0.016, 1.0, 0.4793, 0.2195, 0.016, 1.0, 0.4793, 0.2195, 0.016, 1.0, 0.4793, 0.2195, 0.016, 1.0, 0.4793, 0.2195, 0.016, 1.0, 0.4793, 0.2195, 0.016, 1.0, 0.4793, 0.2195, 0.016, 1.0, 0.4793, 0.2195, 0.016, 1.0, 0.4793, 0.2195, 0.016, 1.0, 0.4793, 0.2195, 0.016, 1.0, 0.4793, 0.2195, 0.016, 1.0, 0.4793, 0.2195, 0.016, 1.0, 0.4793, 0.2195, 0.016, 1.0, 0.4793, 0.2195, 0.016, 1.0, 0.4793, 0.2195, 0.016, 1.0, 0.4793, 0.2195, 0.016, 1.0, 0.4793, 0.2195, 0.016, 1.0, 0.4793, 0.2195, 0.016, 1.0, 0.4793, 0.2195, 0.016, 1.0, 0.4793, 0.2195, 0.016, 1.0, 0.4793, 0.2195, 0.016, 1.0, 0.4793, 0.2195, 0.016, 1.0, 0.4793, 0.2195, 0.016, 1.0, 0.4793, 0.2195, 0.016, 1.0, 0.4793, 0.2195, 0.016, 1.0, 0.4793, 0.2195, 0.016, 1.0, 0.4793, 0.2195, 0.016, 1.0, 0.4793, 0.2195, 0.016, 1.0, 0.4793, 0.2195, 0.016, 1.0, 0.4793, 0.2195, 0.016, 1.0, 0.4793, 0.2195, 0.016, 1.0, 0.4793, 0.2195, 0.016, 1.0, 0.4793, 0.2195, 0.016, 1.0, 0.4793, 0.2195, 0.016, 1.0, 0.4793, 0.2195, 0.016, 1.0, 0.4793, 0.2195, 0.016, 1.0, 0.4793, 0.2195, 0.016, 1.0, 0.4793, 0.2195, 0.016, 1.0, 0.4793, 0.2195, 0.016, 1.0, 0.4793, 0.2195, 0.016, 1.0, 0.4793, 0.2195, 0.016, 1.0, 0.4793, 0.2195, 0.016, 1.0, 0.4793, 0.2195, 0.016, 1.0, 0.4793, 0.2195, 0.016, 1.0, 0.4793, 0.2195, 0.016, 1.0, 0.4793, 0.2195, 0.016, 1.0, 0.4793, 0.2195, 0.016, 1.0, 0.4793, 0.2195, 0.016, 1.0, 0.4793, 0.2195, 0.016, 1.0, 0.4793, 0.2195, 0.016, 1.0, 0.4793, 0.2195, 0.016, 1.0, 0.4793, 0.2195, 0.016, 1.0, 0.4793, 0.2195, 0.016, 1.0, 0.4793, 0.2195, 0.016, 1.0, 0.4793, 0.2195, 0.016, 1.0, 0.4793, 0.2195, 0.016, 1.0, 0.4793, 0.2195, 0.016, 1.0, 0.4793, 0.2195, 0.016, 1.0, 0.4793, 0.2195, 0.016, 1.0, 0.4793, 0.2195, 0.016, 1.0, 0.4793, 0.2195, 0.016, 1.0, 0.4793, 0.2195, 0.016, 1.0, 0.4793, 0.2195, 0.016, 1.0, 0.4793, 0.2195, 0.016, 1.0, 0.4793, 0.2195, 0.016, 1.0, 0.4793, 0.2195, 0.016, 1.0, 0.4793, 0.2195, 0.016, 1.0, 0.4793, 0.2195, 0.016, 1.0, 0.4793, 0.2195, 0.016, 1.0, 0.4793, 0.2195, 0.016, 1.0, 0.4793, 0.2195, 0.016, 1.0, 0.4793, 0.2195, 0.016, 1.0, 0.4793, 0.2195, 0.016, 1.0, 0.4793, 0.2195, 0.016, 1.0, 0.4793, 0.2195, 0.016, 1.0, 0.4793, 0.2195, 0.016, 1.0, 0.4793, 0.2195, 0.016, 1.0, 0.4793, 0.2195, 0.016, 1.0, 0.4793, 0.2195, 0.016, 1.0, 0.4793, 0.2195, 0.016, 1.0, 0.4793, 0.2195, 0.016, 1.0, 0.4793, 0.2195, 0.016, 1.0, 0.4793, 0.2195, 0.016, 1.0, 0.4793, 0.2195, 0.016, 1.0, 0.4793, 0.2195, 0.016, 1.0, 0.4793, 0.2195, 0.016, 1.0, 0.4793, 0.2195, 0.016, 1.0, 0.4793, 0.2195, 0.016, 1.0, 0.4793, 0.2195, 0.016, 1.0, 0.4793, 0.2195, 0.016, 1.0, 0.4793, 0.2195, 0.016, 1.0, 0.4793, 0.2195, 0.016, 1.0, 0.4793, 0.2195, 0.016, 1.0, 0.4793, 0.2195, 0.016, 1.0, 0.4793, 0.2195, 0.016, 1.0, 0.4793, 0.2195, 0.016, 1.0, 0.4793, 0.2195, 0.016, 1.0, 0.4793, 0.2195, 0.016, 1.0, 0.4793, 0.2195, 0.016, 1.0, 0.4793, 0.2195, 0.016, 1.0, 0.4793, 0.2195, 0.016, 1.0, 0.4793, 0.2195, 0.016, 1.0, 0.4793, 0.2195, 0.016, 1.0, 0.4793, 0.2195, 0.016, 1.0, 0.4793, 0.2195, 0.016, 1.0, 0.4793, 0.2195, 0.016, 1.0, 0.4793, 0.2195, 0.016, 1.0, 0.4793, 0.2195, 0.016, 1.0, 0.4793, 0.2195, 0.016, 1.0, 0.4793, 0.2195, 0.016, 1.0, 0.4793, 0.2195, 0.016, 1.0, 0.4793, 0.2195, 0.016, 1.0, 0.4793, 0.2195, 0.016, 1.0, 0.4793, 0.2195, 0.016, 1.0, 0.4793, 0.2195, 0.016, 1.0, 0.4793, 0.2195, 0.016, 1.0, 0.4793, 0.2195, 0.016, 1.0, 0.4793, 0.2195, 0.016, 1.0, 0.4793, 0.2195, 0.016, 1.0, 0.4793, 0.2195, 0.016, 1.0, 0.4793, 0.2195, 0.016, 1.0, 0.4793, 0.2195, 0.016, 1.0, 0.4793, 0.2195, 0.016, 1.0, 0.4793, 0.2195, 0.016, 1.0, 0.4793, 0.2195, 0.016, 1.0, 0.4793, 0.2195, 0.016, 1.0, 0.4793, 0.2195, 0.016, 1.0, 0.4793, 0.2195, 0.016, 1.0, 0.4793, 0.2195, 0.016, 1.0, 0.4793, 0.2195, 0.016, 1.0, 0.4793, 0.2195, 0.016, 1.0, 0.4793, 0.2195, 0.016, 1.0, 0.4793, 0.2195, 0.016, 1.0, 0.4793, 0.2195, 0.016, 1.0, 0.4793, 0.2195, 0.016, 1.0, 0.4793, 0.2195, 0.016, 1.0, 0.4793, 0.2195, 0.016, 1.0, 0.4793, 0.2195, 0.016, 1.0, 0.4793, 0.2195, 0.016, 1.0, 0.4793, 0.2195, 0.016, 1.0, 0.4793, 0.2195, 0.016, 1.0, 0.4793, 0.2195, 0.016, 1.0, 0.4793, 0.2195, 0.016, 1.0, 0.4793, 0.2195, 0.016, 1.0, 0.4793, 0.2195, 0.016, 1.0, 0.4793, 0.2195, 0.016, 1.0, 0.4793, 0.2195, 0.016, 1.0, 0.4793, 0.2195, 0.016, 1.0, 0.4793, 0.2195, 0.016, 1.0, 0.4793, 0.2195, 0.016, 1.0, 0.4793, 0.2195, 0.016, 1.0, 0.4793, 0.2195, 0.016, 1.0, 0.4793, 0.2195, 0.016, 1.0, 0.4793, 0.2195, 0.016, 1.0, 0.4793, 0.2195, 0.016, 1.0, 0.4793, 0.2195, 0.016, 1.0, 0.4793, 0.2195, 0.016, 1.0, 0.4793, 0.2195, 0.016, 1.0, 0.4793, 0.2195, 0.016, 1.0, 0.4793, 0.2195, 0.016, 1.0, 0.4793, 0.2195, 0.016, 1.0, 0.4793, 0.2195, 0.016, 1.0, 0.4793, 0.2195, 0.016, 1.0, 0.4793, 0.2195, 0.016, 1.0, 0.4793, 0.2195, 0.016, 1.0, 0.4793, 0.2195, 0.016, 1.0, 0.4793, 0.2195, 0.016, 1.0, 0.4793, 0.2195, 0.016, 1.0, 0.4793, 0.2195, 0.016, 1.0, 0.4793, 0.2195, 0.016, 1.0, 0.4793, 0.2195, 0.016, 1.0, 0.4793, 0.2195, 0.016, 1.0, 0.4793, 0.2195, 0.016, 1.0, 0.4793, 0.2195, 0.016, 1.0, 0.4793, 0.2195, 0.016, 1.0, 0.4793, 0.2195, 0.016, 1.0, 0.4793, 0.2195, 0.016, 1.0, 0.4793, 0.2195, 0.016, 1.0, 0.4793, 0.2195, 0.016, 1.0, 0.4793, 0.2195, 0.016, 1.0, 0.4793, 0.2195, 0.016, 1.0, 0.4793, 0.2195, 0.016, 1.0, 0.4793, 0.2195, 0.016, 1.0, 0.4793, 0.2195, 0.016, 1.0, 0.4793, 0.2195, 0.016, 1.0, 0.4793, 0.2195, 0.016, 1.0, 0.4793, 0.2195, 0.016, 1.0, 0.4793, 0.2195, 0.016, 1.0, 0.4793, 0.2195, 0.016, 1.0, 0.4793, 0.2195, 0.016, 1.0, 0.4793, 0.2195, 0.016, 1.0, 0.4793, 0.2195, 0.016, 1.0, 0.4793, 0.2195, 0.016, 1.0, 0.4793, 0.2195, 0.016, 1.0, 0.4793, 0.2195, 0.016, 1.0, 0.4793, 0.2195, 0.016, 1.0, 0.4793, 0.2195, 0.016, 1.0, 0.4793, 0.2195, 0.016, 1.0, 0.4793, 0.2195, 0.016, 1.0, 0.4793, 0.2195, 0.016, 1.0, 0.4793, 0.2195, 0.016, 1.0, 0.4793, 0.2195, 0.016, 1.0, 0.4793, 0.2195, 0.016, 1.0, 0.4793, 0.2195, 0.016, 1.0, 0.4793, 0.2195, 0.016, 1.0, 0.4793, 0.2195, 0.016, 1.0, 0.4793, 0.2195, 0.016, 1.0, 0.4793, 0.2195, 0.016, 1.0, 0.4793, 0.2195, 0.016, 1.0, 0.4793, 0.2195, 0.016, 1.0, 0.4793, 0.2195, 0.016, 1.0, 0.4793, 0.2195, 0.016, 1.0, 0.4793, 0.2195, 0.016, 1.0, 0.4793, 0.2195, 0.016, 1.0, 0.4793, 0.2195, 0.016, 1.0, 0.4793, 0.2195, 0.016, 1.0, 0.4793, 0.2195, 0.016, 1.0, 0.4793, 0.2195, 0.016, 1.0, 0.4793, 0.2195, 0.016, 1.0, 0.4793, 0.2195, 0.016, 1.0, 0.4793, 0.2195, 0.016, 1.0, 0.4793, 0.2195, 0.016, 1.0, 0.4793, 0.2195, 0.016, 1.0, 0.4793, 0.2195, 0.016, 1.0, 0.4793, 0.2195, 0.016, 1.0, 0.4793, 0.2195, 0.016, 1.0, 0.4793, 0.2195, 0.016, 1.0, 0.4793, 0.2195, 0.016, 1.0, 0.4793, 0.2195, 0.016, 1.0, 0.4793, 0.2195, 0.016, 1.0, 0.4793, 0.2195, 0.016, 1.0, 0.4793, 0.2195, 0.016, 1.0, 0.4793, 0.2195, 0.016, 1.0, 0.4793, 0.2195, 0.016, 1.0, 0.4793, 0.2195, 0.016, 1.0, 0.4793, 0.2195, 0.016, 1.0, 0.4793, 0.2195, 0.016, 1.0, 0.4793, 0.2195, 0.016, 1.0, 0.4793, 0.2195, 0.016, 1.0, 0.4793, 0.2195, 0.016, 1.0, 0.4793, 0.2195, 0.016, 1.0, 0.4793, 0.2195, 0.016, 1.0, 0.4793, 0.2195, 0.016, 1.0, 0.4793, 0.2195, 0.016, 1.0, 0.4793, 0.2195, 0.016, 1.0, 0.4793, 0.2195, 0.016, 1.0, 0.4793, 0.2195, 0.016, 1.0, 0.4793, 0.2195, 0.016, 1.0, 0.4793, 0.2195, 0.016, 1.0, 0.4793, 0.2195, 0.016, 1.0, 0.4793, 0.2195, 0.016, 1.0, 0.4793, 0.2195, 0.016, 1.0, 0.4793, 0.2195, 0.016, 1.0, 0.4793, 0.2195, 0.016, 1.0, 0.4793, 0.2195, 0.016, 1.0, 0.4793, 0.2195, 0.016, 1.0, 0.4793, 0.2195, 0.016, 1.0, 0.4793, 0.2195, 0.016, 1.0, 0.4793, 0.2195, 0.016, 1.0, 0.4793, 0.2195, 0.016, 1.0, 0.4793, 0.2195, 0.016, 1.0, 0.4793, 0.2195, 0.016, 1.0, 0.4793, 0.2195, 0.016, 1.0, 0.4793, 0.2195, 0.016, 1.0, 0.4793, 0.2195, 0.016, 1.0, 0.4793, 0.2195, 0.016, 1.0, 0.4793, 0.2195, 0.016, 1.0, 0.4793, 0.2195, 0.016, 1.0, 0.4793, 0.2195, 0.016, 1.0, 0.4793, 0.2195, 0.016, 1.0, 0.4793, 0.2195, 0.016, 1.0, 0.4793, 0.2195, 0.016, 1.0, 0.4793, 0.2195, 0.016, 1.0, 0.4793, 0.2195, 0.016, 1.0, 0.4793, 0.2195, 0.016, 1.0, 0.4793, 0.2195, 0.016, 1.0, 0.4793, 0.2195, 0.016, 1.0, 0.4793, 0.2195, 0.016, 1.0, 0.4793, 0.2195, 0.016, 1.0, 0.4793, 0.2195, 0.016, 1.0, 0.4793, 0.2195, 0.016, 1.0, 0.4793, 0.2195, 0.016, 1.0, 0.4793, 0.2195, 0.016, 1.0, 0.4793, 0.2195, 0.016, 1.0, 0.4793, 0.2195, 0.016, 1.0, 0.4793, 0.2195, 0.016, 1.0, 0.4793, 0.2195, 0.016, 1.0, 0.4793, 0.2195, 0.016, 1.0, 0.4793, 0.2195, 0.016, 1.0, 0.4793, 0.2195, 0.016, 1.0, 0.4793, 0.2195, 0.016, 1.0, 0.4793, 0.2195, 0.016, 1.0, 0.4793, 0.2195, 0.016, 1.0, 0.4793, 0.2195, 0.016, 1.0, 0.4793, 0.2195, 0.016, 1.0, 0.4793, 0.2195, 0.016, 1.0, 0.4793, 0.2195, 0.016, 1.0, 0.4793, 0.2195, 0.016, 1.0, 0.4793, 0.2195, 0.016, 1.0, 0.4793, 0.2195, 0.016, 1.0, 0.4793, 0.2195, 0.016, 1.0, 0.4793, 0.2195, 0.016, 1.0, 0.4793, 0.2195, 0.016, 1.0, 0.4793, 0.2195, 0.016, 1.0, 0.4793, 0.2195, 0.016, 1.0, 0.4793, 0.2195, 0.016, 1.0, 0.4793, 0.2195, 0.016, 1.0, 0.4793, 0.2195, 0.016, 1.0, 0.4793, 0.2195, 0.016, 1.0, 0.4793, 0.2195, 0.016, 1.0, 0.4793, 0.2195, 0.016, 1.0, 0.4793, 0.2195, 0.016, 1.0, 0.4793, 0.2195, 0.016, 1.0, 0.4793, 0.2195, 0.016, 1.0, 0.4793, 0.2195, 0.016, 1.0, 0.4793, 0.2195, 0.016, 1.0, 0.4793, 0.2195, 0.016, 1.0, 0.4793, 0.2195, 0.016, 1.0, 0.4793, 0.2195, 0.016, 1.0, 0.4793, 0.2195, 0.016, 1.0, 0.4793, 0.2195, 0.016, 1.0, 0.4793, 0.2195, 0.016, 1.0, 0.4793, 0.2195, 0.016, 1.0, 0.4793, 0.2195, 0.016, 1.0, 0.4793, 0.2195, 0.016, 1.0, 0.4793, 0.2195, 0.016, 1.0, 0.4793, 0.2195, 0.016, 1.0, 0.4793, 0.2195, 0.016, 1.0, 0.4793, 0.2195, 0.016, 1.0, 0.4793, 0.2195, 0.016, 1.0, 0.4793, 0.2195, 0.016, 1.0, 0.4793, 0.2195, 0.016, 1.0, 0.4793, 0.2195, 0.016, 1.0, 0.4793, 0.2195, 0.016, 1.0, 0.4793, 0.2195, 0.016, 1.0, 0.4793, 0.2195, 0.016, 1.0, 0.4793, 0.2195, 0.016, 1.0, 0.4793, 0.2195, 0.016, 1.0, 0.4793, 0.2195, 0.016, 1.0, 0.4793, 0.2195, 0.016, 1.0, 0.4793, 0.2195, 0.016, 1.0, 0.4793, 0.2195, 0.016, 1.0, 0.4793, 0.2195, 0.016, 1.0, 0.4793, 0.2195, 0.016, 1.0, 0.4793, 0.2195, 0.016, 1.0, 0.4793, 0.2195, 0.016, 1.0, 0.4793, 0.2195, 0.016, 1.0, 0.4793, 0.2195, 0.016, 1.0, 0.4793, 0.2195, 0.016, 1.0, 0.4793, 0.2195, 0.016, 1.0, 0.4793, 0.2195, 0.016, 1.0, 0.4793, 0.2195, 0.016, 1.0, 0.4793, 0.2195, 0.016, 1.0, 0.4793, 0.2195, 0.016, 1.0, 0.4793, 0.2195, 0.016, 1.0, 0.4793, 0.2195, 0.016, 1.0, 0.4793, 0.2195, 0.016, 1.0, 0.4793, 0.2195, 0.016, 1.0, 0.4793, 0.2195, 0.016, 1.0, 0.4793, 0.2195, 0.016, 1.0, 0.4793, 0.2195, 0.016, 1.0, 0.4793, 0.2195, 0.016, 1.0, 0.4793, 0.2195, 0.016, 1.0, 0.4793, 0.2195, 0.016, 1.0, 0.4793, 0.2195, 0.016, 1.0, 0.4793, 0.2195, 0.016, 1.0, 0.4793, 0.2195, 0.016, 1.0, 0.4793, 0.2195, 0.016, 1.0, 0.4793, 0.2195, 0.016, 1.0, 0.4793, 0.2195, 0.016, 1.0, 0.4793, 0.2195, 0.016, 1.0, 0.4793, 0.2195, 0.016, 1.0, 0.4793, 0.2195, 0.016, 1.0, 0.4793, 0.2195, 0.016, 1.0, 0.4793, 0.2195, 0.016, 1.0, 0.4793, 0.2195, 0.016, 1.0, 0.4793, 0.2195, 0.016, 1.0, 0.4793, 0.2195, 0.016, 1.0, 0.4793, 0.2195, 0.016, 1.0, 0.4793, 0.2195, 0.016, 1.0, 0.4793, 0.2195, 0.016, 1.0, 0.4793, 0.2195, 0.016, 1.0, 0.4793, 0.2195, 0.016, 1.0, 0.4793, 0.2195, 0.016, 1.0, 0.4793, 0.2195, 0.016, 1.0, 0.4793, 0.2195, 0.016, 1.0, 0.4793, 0.2195, 0.016, 1.0, 0.4793, 0.2195, 0.016, 1.0, 0.4793, 0.2195, 0.016, 1.0, 0.4793, 0.2195, 0.016, 1.0, 0.4793, 0.2195, 0.016, 1.0, 0.4793, 0.2195, 0.016, 1.0, 0.4793, 0.2195, 0.016, 1.0, 0.4793, 0.2195, 0.016, 1.0, 0.4793, 0.2195, 0.016, 1.0, 0.4793, 0.2195, 0.016, 1.0, 0.4793, 0.2195, 0.016, 1.0, 0.4793, 0.2195, 0.016, 1.0, 0.4793, 0.2195, 0.016, 1.0, 0.4793, 0.2195, 0.016, 1.0, 0.4793, 0.2195, 0.016, 1.0, 0.4793, 0.2195, 0.016, 1.0, 0.4793, 0.2195, 0.016, 1.0, 0.4793, 0.2195, 0.016, 1.0, 0.4793, 0.2195, 0.016, 1.0, 0.4793, 0.2195, 0.016, 1.0, 0.4793, 0.2195, 0.016, 1.0, 0.4793, 0.2195, 0.016, 1.0, 0.4793, 0.2195, 0.016, 1.0, 0.4793, 0.2195, 0.016, 1.0, 0.4793, 0.2195, 0.016, 1.0, 0.4793, 0.2195, 0.016, 1.0, 0.4793, 0.2195, 0.016, 1.0, 0.4793, 0.2195, 0.016, 1.0, 0.4793, 0.2195, 0.016, 1.0, 0.4793, 0.2195, 0.016, 1.0, 0.4793, 0.2195, 0.016, 1.0, 0.4793, 0.2195, 0.016, 1.0, 0.4793, 0.2195, 0.016, 1.0, 0.4793, 0.2195, 0.016, 1.0, 0.4793, 0.2195, 0.016, 1.0, 0.4793, 0.2195, 0.016, 1.0, 0.4793, 0.2195, 0.016, 1.0, 0.4793, 0.2195, 0.016, 1.0, 0.4793, 0.2195, 0.016, 1.0, 0.4793, 0.2195, 0.016, 1.0, 0.4793, 0.2195, 0.016, 1.0, 0.4793, 0.2195, 0.016, 1.0, 0.4793, 0.2195, 0.016, 1.0, 0.4793, 0.2195, 0.016, 1.0, 0.4793, 0.2195, 0.016, 1.0, 0.4793, 0.2195, 0.016, 1.0, 0.4793, 0.2195, 0.016, 1.0, 0.4793, 0.2195, 0.016, 1.0, 0.4793, 0.2195, 0.016, 1.0, 0.4793, 0.2195, 0.016, 1.0, 0.4793, 0.2195, 0.016, 1.0, 0.4793, 0.2195, 0.016, 1.0, 0.4793, 0.2195, 0.016, 1.0, 0.4793, 0.2195, 0.016, 1.0, 0.4793, 0.2195, 0.016, 1.0, 0.4793, 0.2195, 0.016, 1.0, 0.4793, 0.2195, 0.016, 1.0, 0.4793, 0.2195, 0.016, 1.0, 0.4793, 0.2195, 0.016, 1.0, 0.4793, 0.2195, 0.016, 1.0, 0.4793, 0.2195, 0.016, 1.0, 0.4793, 0.2195, 0.016, 1.0, 0.4793, 0.2195, 0.016, 1.0, 0.4793, 0.2195, 0.016, 1.0, 0.4793, 0.2195, 0.016, 1.0, 0.4793, 0.2195, 0.016, 1.0, 0.4793, 0.2195, 0.016, 1.0, 0.4793, 0.2195, 0.016, 1.0, 0.4793, 0.2195, 0.016, 1.0, 0.4793, 0.2195, 0.016, 1.0, 0.4793, 0.2195, 0.016, 1.0, 0.4793, 0.2195, 0.016, 1.0, 0.4793, 0.2195, 0.016, 1.0, 0.4793, 0.2195, 0.016, 1.0, 0.4793, 0.2195, 0.016, 1.0, 0.4793, 0.2195, 0.016, 1.0, 0.4793, 0.2195, 0.016, 1.0, 0.4793, 0.2195, 0.016, 1.0, 0.4793, 0.2195, 0.016, 1.0, 0.4793, 0.2195, 0.016, 1.0, 0.4793, 0.2195, 0.016, 1.0, 0.4793, 0.2195, 0.016, 1.0, 0.4793, 0.2195, 0.016, 1.0, 0.4793, 0.2195, 0.016, 1.0, 0.4793, 0.2195, 0.016, 1.0, 0.4793, 0.2195, 0.016, 1.0, 0.4793, 0.2195, 0.016, 1.0, 0.4793, 0.2195, 0.016, 1.0, 0.4793, 0.2195, 0.016, 1.0, 0.4793, 0.2195, 0.016, 1.0, 0.4793, 0.2195, 0.016, 1.0, 0.4793, 0.2195, 0.016, 1.0, 0.4793, 0.2195, 0.016, 1.0, 0.4793, 0.2195, 0.016, 1.0, 0.4793, 0.2195, 0.016, 1.0, 0.4793, 0.2195, 0.016, 1.0, 0.4793, 0.2195, 0.016, 1.0, 0.4793, 0.2195, 0.016, 1.0, 0.4793, 0.2195, 0.016, 1.0, 0.4793, 0.2195, 0.016, 1.0, 0.4793, 0.2195, 0.016, 1.0, 0.4793, 0.2195, 0.016, 1.0, 0.4793, 0.2195, 0.016, 1.0, 0.4793, 0.2195, 0.016, 1.0, 0.4793, 0.2195, 0.016, 1.0, 0.4793, 0.2195, 0.016, 1.0, 0.4793, 0.2195, 0.016, 1.0, 0.4793, 0.2195, 0.016, 1.0, 0.4793, 0.2195, 0.016, 1.0, 0.4793, 0.2195, 0.016, 1.0, 0.4793, 0.2195, 0.016, 1.0, 0.4793, 0.2195, 0.016, 1.0, 0.4793, 0.2195, 0.016, 1.0, 0.4793, 0.2195, 0.016, 1.0, 0.4793, 0.2195, 0.016, 1.0, 0.4793, 0.2195, 0.016, 1.0, 0.4793, 0.2195, 0.016, 1.0, 0.4793, 0.2195, 0.016, 1.0, 0.4793, 0.2195, 0.016, 1.0, 0.4793, 0.2195, 0.016, 1.0, 0.4793, 0.2195, 0.016, 1.0, 0.4793, 0.2195, 0.016, 1.0, 0.4793, 0.2195, 0.016, 1.0, 0.4793, 0.2195, 0.016, 1.0, 0.4793, 0.2195, 0.016, 1.0, 0.4793, 0.2195, 0.016, 1.0, 0.4793, 0.2195, 0.016, 1.0, 0.4793, 0.2195, 0.016, 1.0, 0.4793, 0.2195, 0.016, 1.0, 0.4793, 0.2195, 0.016, 1.0, 0.4793, 0.2195, 0.016, 1.0, 0.4793, 0.2195, 0.016, 1.0, 0.4793, 0.2195, 0.016, 1.0, 0.4793, 0.2195, 0.016, 1.0, 0.4793, 0.2195, 0.016, 1.0, 0.4793, 0.2195, 0.016, 1.0, 0.4793, 0.2195, 0.016, 1.0, 0.4793, 0.2195, 0.016, 1.0, 0.4793, 0.2195, 0.016, 1.0, 0.4793, 0.2195, 0.016, 1.0, 0.4793, 0.2195, 0.016, 1.0, 0.4793, 0.2195, 0.016, 1.0, 0.4793, 0.2195, 0.016, 1.0, 0.4793, 0.2195, 0.016, 1.0, 0.4793, 0.2195, 0.016, 1.0, 0.4793, 0.2195, 0.016, 1.0, 0.4793, 0.2195, 0.016, 1.0, 0.4793, 0.2195, 0.016, 1.0, 0.4793, 0.2195, 0.016, 1.0, 0.4793, 0.2195, 0.016, 1.0, 0.4793, 0.2195, 0.016, 1.0, 0.4793, 0.2195, 0.016, 1.0, 0.4793, 0.2195, 0.016, 1.0, 0.4793, 0.2195, 0.016, 1.0, 0.4793, 0.2195, 0.016, 1.0, 0.4793, 0.2195, 0.016, 1.0, 0.4793, 0.2195, 0.016, 1.0, 0.4793, 0.2195, 0.016, 1.0, 0.4793, 0.2195, 0.016, 1.0, 0.4793, 0.2195, 0.016, 1.0, 0.4793, 0.2195, 0.016, 1.0, 0.4793, 0.2195, 0.016, 1.0, 0.4793, 0.2195, 0.016, 1.0, 0.4793, 0.2195, 0.016, 1.0, 0.4793, 0.2195, 0.016, 1.0, 0.4793, 0.2195, 0.016, 1.0, 0.4793, 0.2195, 0.016, 1.0, 0.4793, 0.2195, 0.016, 1.0, 0.4793, 0.2195, 0.016, 1.0, 0.4793, 0.2195, 0.016, 1.0, 0.4793, 0.2195, 0.016, 1.0, 0.4793, 0.2195, 0.016, 1.0, 0.4793, 0.2195, 0.016, 1.0, 0.4793, 0.2195, 0.016, 1.0, 0.4793, 0.2195, 0.016, 1.0, 0.4793, 0.2195, 0.016, 1.0, 0.4793, 0.2195, 0.016, 1.0, 0.4793, 0.2195, 0.016, 1.0, 0.4793, 0.2195, 0.016, 1.0, 0.4793, 0.2195, 0.016, 1.0, 0.4793, 0.2195, 0.016, 1.0, 0.4793, 0.2195, 0.016, 1.0, 0.4793, 0.2195, 0.016, 1.0, 0.4793, 0.2195, 0.016, 1.0, 0.4793, 0.2195, 0.016, 1.0, 0.4793, 0.2195, 0.016, 1.0, 0.4793, 0.2195, 0.016, 1.0, 0.4793, 0.2195, 0.016, 1.0, 0.4793, 0.2195, 0.016, 1.0, 0.4793, 0.2195, 0.016, 1.0, 0.4793, 0.2195, 0.016, 1.0, 0.4793, 0.2195, 0.016, 1.0, 0.4793, 0.2195, 0.016, 1.0, 0.4793, 0.2195, 0.016, 1.0, 0.4793, 0.2195, 0.016, 1.0, 0.4793, 0.2195, 0.016, 1.0, 0.4793, 0.2195, 0.016, 1.0, 0.4793, 0.2195, 0.016, 1.0, 0.4793, 0.2195, 0.016, 1.0, 0.4793, 0.2195, 0.016, 1.0, 0.4793, 0.2195, 0.016, 1.0, 0.4793, 0.2195, 0.016, 1.0, 0.4793, 0.2195, 0.016, 1.0, 0.4793, 0.2195, 0.016, 1.0, 0.4793, 0.2195, 0.016, 1.0, 0.4793, 0.2195, 0.016, 1.0, 0.4793, 0.2195, 0.016, 1.0, 0.4793, 0.2195, 0.016, 1.0, 0.4793, 0.2195, 0.016, 1.0, 0.4793, 0.2195, 0.016, 1.0, 0.4793, 0.2195, 0.016, 1.0, 0.4793, 0.2195, 0.016, 1.0, 0.4793, 0.2195, 0.016, 1.0, 0.4793, 0.2195, 0.016, 1.0, 0.4793, 0.2195, 0.016, 1.0, 0.4793, 0.2195, 0.016, 1.0, 0.4793, 0.2195, 0.016, 1.0, 0.4793, 0.2195, 0.016, 1.0, 0.4793, 0.2195, 0.016, 1.0, 0.4793, 0.2195, 0.016, 1.0, 0.4793, 0.2195, 0.016, 1.0, 0.4793, 0.2195, 0.016, 1.0, 0.4793, 0.2195, 0.016, 1.0, 0.4793, 0.2195, 0.016, 1.0, 0.4793, 0.2195, 0.016, 1.0, 0.4793, 0.2195, 0.016, 1.0, 0.4793, 0.2195, 0.016, 1.0, 0.4793, 0.2195, 0.016, 1.0, 0.4793, 0.2195, 0.016, 1.0])
me_cube_001.use_remesh_fix_poles = True
me_cube_001.use_remesh_preserve_attributes = False
me_cube_001.use_mirror_vertex_groups = False
me_cube_001.update()

# ---- objects
ob_tabletopcube_001 = bpy.data.objects.new('TabletopCube.001', me_cube_001)

# ---- transforms, parenting, visibility, modifiers, constraints
ob_tabletopcube_001.location = (1.309, 12.43, 2.504)
ob_tabletopcube_001.rotation_euler = (0.0, -0.0, 1.571)
ob_tabletopcube_001.scale = (-2.478, -1.051, -0.04294)
ob_tabletopcube_001.lineart.crease_threshold = 0.0

# ---- collection membership
col_collection.objects.link(ob_tabletopcube_001)

# ---- scene / render settings (as saved in the file)
scene.frame_start = 1; scene.frame_end = 250; scene.frame_set(1)
scene.render.engine = 'BLENDER_EEVEE_NEXT'
scene.cycles.use_denoising = False
scene.cycles.samples = 128
scene.cycles.sampling_pattern = 'TABULATED_SOBOL'
scene.cycles.use_adaptive_sampling = False
scene.cycles.use_light_tree = False
scene.view_settings.view_transform = 'Filmic'
bpy.context.view_layer.update()

# ---- added for rendering (the .blend has no active camera and no usable light): camera, sun
cam_auto = bpy.data.cameras.new('AutoCamera')
cam_auto.lens = 50.0
cam_auto.sensor_width = 36.0
cam_auto.clip_end = 1000.0
ob_auto_camera = bpy.data.objects.new('AutoCamera', cam_auto)
scene.collection.objects.link(ob_auto_camera)
ob_auto_camera.location = (6.78866, 5.85146, 5.69469)
ob_auto_camera.rotation_euler = (1.09748, -7.21219e-08, 0.694738)
scene.camera = ob_auto_camera
light_auto_sun = bpy.data.lights.new('AutoSun', 'SUN')
light_auto_sun.energy = 3.0
light_auto_sun.angle = 0.0523599
ob_auto_sun = bpy.data.objects.new('AutoSun', light_auto_sun)
scene.collection.objects.link(ob_auto_sun)
ob_auto_sun.rotation_euler = (0.872665, 0.174533, 0.523599)
bpy.context.view_layer.update()
